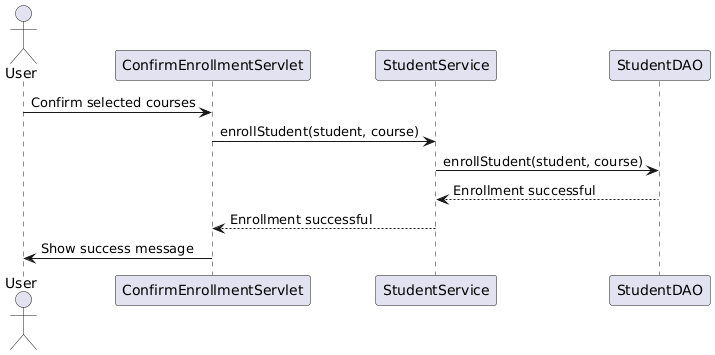

The diagram above was rendered by PlantUML. Its source (embedded in the PNG):
@startuml
actor User
participant "ConfirmEnrollmentServlet" as CES
participant "StudentService" as SService
participant "StudentDAO" as SDAO

User -> CES: Confirm selected courses
CES -> SService: enrollStudent(student, course)
SService -> SDAO: enrollStudent(student, course)
SDAO --> SService: Enrollment successful
SService --> CES: Enrollment successful
CES -> User: Show success message
@enduml